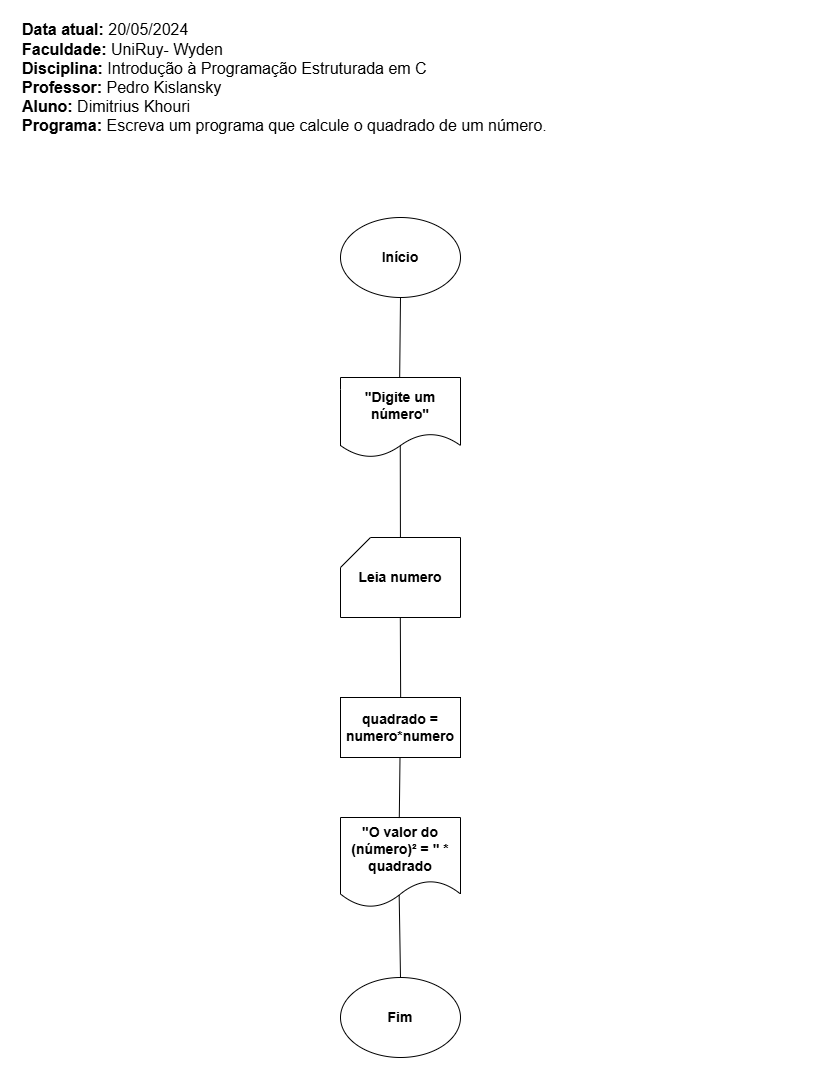

The diagram above was exported from draw.io. Its source (the exported page's mxGraphModel, read from the mxfile embedded in the PNG):
<mxGraphModel dx="533" dy="294" grid="1" gridSize="10" guides="1" tooltips="1" connect="1" arrows="1" fold="1" page="1" pageScale="1" pageWidth="827" pageHeight="1169" math="0" shadow="0">
  <root>
    <mxCell id="0" />
    <mxCell id="1" parent="0" />
    <mxCell id="Gt4fIkazbYZAVVANYJmZ-1" value="&lt;div style=&quot;&quot;&gt;&lt;div style=&quot;font-size: 16px;&quot;&gt;&lt;b&gt;Data atual:&lt;/b&gt;&amp;nbsp;20/05/2024&lt;b&gt;&lt;br&gt;Faculdade:&lt;/b&gt; UniRuy- Wyden&lt;/div&gt;&lt;div style=&quot;font-size: 16px;&quot;&gt;&lt;b&gt;Disciplina:&lt;/b&gt; Introdução à Programação Estruturada em C&lt;/div&gt;&lt;div style=&quot;font-size: 16px;&quot;&gt;&lt;b&gt;Professor:&lt;/b&gt; Pedro Kislansky&lt;/div&gt;&lt;div style=&quot;&quot;&gt;&lt;span style=&quot;font-size: 16px; background-color: initial;&quot;&gt;&lt;b&gt;Aluno:&lt;/b&gt; Dimitrius Khouri&lt;br&gt;&lt;/span&gt;&lt;b style=&quot;font-size: 16px;&quot;&gt;Programa:&lt;/b&gt;&lt;span style=&quot;font-size: 16px;&quot;&gt;&amp;nbsp;&lt;/span&gt;&lt;span style=&quot;background-color: initial; font-size: 16px;&quot;&gt;Escreva um programa que calcule o quadrado de um número.&lt;/span&gt;&lt;/div&gt;&lt;div style=&quot;font-size: 16px;&quot;&gt;&lt;br&gt;&lt;/div&gt;&lt;/div&gt;" style="text;html=1;align=left;verticalAlign=middle;whiteSpace=wrap;rounded=0;fontSize=14;" parent="1" vertex="1">
      <mxGeometry y="30" width="790" height="80" as="geometry" />
    </mxCell>
    <mxCell id="Gt4fIkazbYZAVVANYJmZ-7" value="&lt;span style=&quot;font-size: 14px;&quot;&gt;Início&lt;/span&gt;" style="ellipse;whiteSpace=wrap;html=1;fontSize=14;fontStyle=1" parent="1" vertex="1">
      <mxGeometry x="320" y="200" width="120" height="80" as="geometry" />
    </mxCell>
    <mxCell id="Gt4fIkazbYZAVVANYJmZ-12" value="&lt;span style=&quot;font-size: 14px;&quot;&gt;&quot;Digite um número&lt;/span&gt;&lt;span style=&quot;background-color: initial;&quot;&gt;&quot;&lt;/span&gt;" style="shape=document;whiteSpace=wrap;html=1;boundedLbl=1;fontSize=14;fontStyle=1" parent="1" vertex="1">
      <mxGeometry x="320" y="360" width="120" height="80" as="geometry" />
    </mxCell>
    <mxCell id="Gt4fIkazbYZAVVANYJmZ-19" value="&quot;O valor do (número)² = &quot; * quadrado" style="shape=document;whiteSpace=wrap;html=1;boundedLbl=1;fontStyle=1;fontSize=14;" parent="1" vertex="1">
      <mxGeometry x="320" y="800" width="120" height="90" as="geometry" />
    </mxCell>
    <mxCell id="Gt4fIkazbYZAVVANYJmZ-21" value="" style="endArrow=none;html=1;rounded=0;exitX=0.49;exitY=0.006;exitDx=0;exitDy=0;exitPerimeter=0;" parent="1" source="Gt4fIkazbYZAVVANYJmZ-19" edge="1">
      <mxGeometry width="50" height="50" relative="1" as="geometry">
        <mxPoint x="379.5" y="820" as="sourcePoint" />
        <mxPoint x="379.5" y="740" as="targetPoint" />
      </mxGeometry>
    </mxCell>
    <mxCell id="Gt4fIkazbYZAVVANYJmZ-26" value="&lt;span style=&quot;font-size: 14px;&quot;&gt;Fim&lt;/span&gt;" style="ellipse;whiteSpace=wrap;html=1;fontStyle=1;fontSize=14;" parent="1" vertex="1">
      <mxGeometry x="320" y="960" width="120" height="80" as="geometry" />
    </mxCell>
    <mxCell id="Gt4fIkazbYZAVVANYJmZ-31" value="" style="endArrow=none;html=1;rounded=0;entryX=0.5;entryY=1;entryDx=0;entryDy=0;exitX=0.503;exitY=-0.002;exitDx=0;exitDy=0;exitPerimeter=0;" parent="1" edge="1">
      <mxGeometry width="50" height="50" relative="1" as="geometry">
        <mxPoint x="380.18" y="689.84" as="sourcePoint" />
        <mxPoint x="379.82" y="600" as="targetPoint" />
      </mxGeometry>
    </mxCell>
    <mxCell id="Gt4fIkazbYZAVVANYJmZ-32" value="" style="endArrow=none;html=1;rounded=0;entryX=0.498;entryY=0.856;entryDx=0;entryDy=0;entryPerimeter=0;" parent="1" target="Gt4fIkazbYZAVVANYJmZ-12" edge="1">
      <mxGeometry width="50" height="50" relative="1" as="geometry">
        <mxPoint x="379.92700729927014" y="520" as="sourcePoint" />
        <mxPoint x="380" y="430" as="targetPoint" />
      </mxGeometry>
    </mxCell>
    <mxCell id="Gt4fIkazbYZAVVANYJmZ-33" value="" style="endArrow=none;html=1;rounded=0;exitX=0.493;exitY=0.006;exitDx=0;exitDy=0;exitPerimeter=0;" parent="1" source="Gt4fIkazbYZAVVANYJmZ-12" target="Gt4fIkazbYZAVVANYJmZ-7" edge="1">
      <mxGeometry width="50" height="50" relative="1" as="geometry">
        <mxPoint x="410" y="340" as="sourcePoint" />
        <mxPoint x="460" y="290" as="targetPoint" />
      </mxGeometry>
    </mxCell>
    <mxCell id="Gt4fIkazbYZAVVANYJmZ-34" value="Leia numero" style="shape=card;whiteSpace=wrap;html=1;fontSize=14;fontStyle=1" parent="1" vertex="1">
      <mxGeometry x="320" y="520" width="120" height="80" as="geometry" />
    </mxCell>
    <mxCell id="CQ1V4KEW5lqD25lIMKnQ-1" value="quadrado = numero*numero" style="rounded=0;whiteSpace=wrap;html=1;fontSize=14;fontStyle=1" parent="1" vertex="1">
      <mxGeometry x="320" y="680" width="120" height="60" as="geometry" />
    </mxCell>
    <mxCell id="CQ1V4KEW5lqD25lIMKnQ-3" value="" style="endArrow=none;html=1;rounded=0;entryX=0.489;entryY=0.863;entryDx=0;entryDy=0;entryPerimeter=0;exitX=0.5;exitY=0;exitDx=0;exitDy=0;" parent="1" source="Gt4fIkazbYZAVVANYJmZ-26" target="Gt4fIkazbYZAVVANYJmZ-19" edge="1">
      <mxGeometry width="50" height="50" relative="1" as="geometry">
        <mxPoint x="379.5" y="950" as="sourcePoint" />
        <mxPoint x="379" y="870" as="targetPoint" />
      </mxGeometry>
    </mxCell>
  </root>
</mxGraphModel>